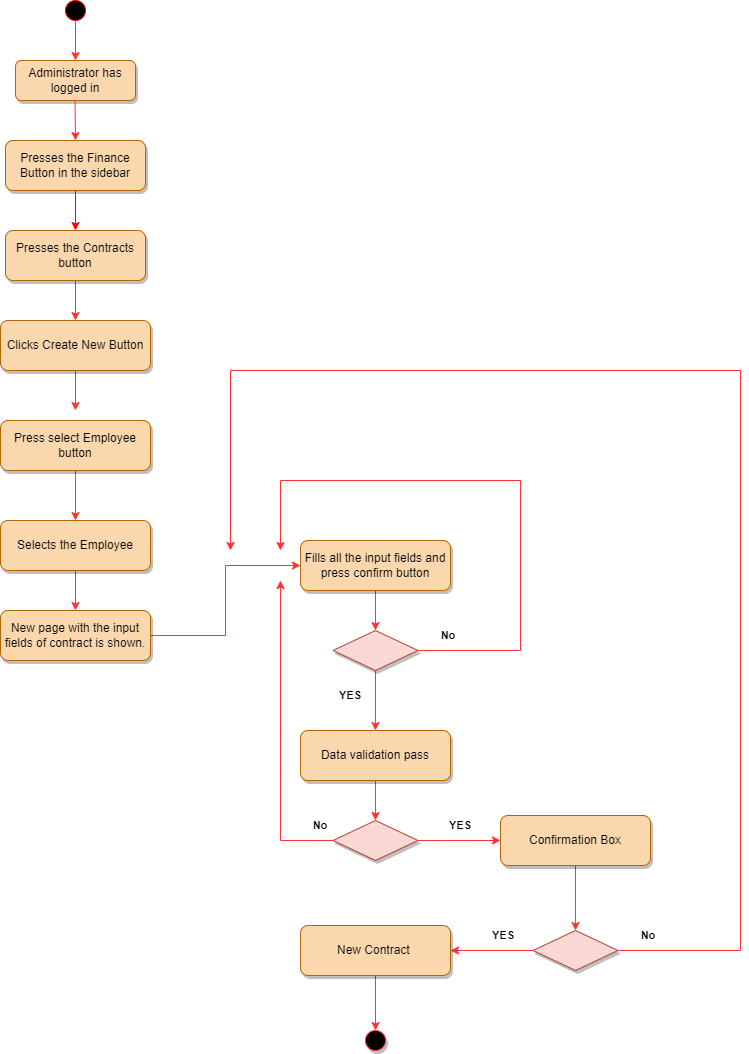

The diagram above was exported from draw.io. Its source (the exported page's mxGraphModel, read from the mxfile embedded in the PNG):
<mxGraphModel dx="1038" dy="578" grid="1" gridSize="10" guides="1" tooltips="1" connect="1" arrows="1" fold="1" page="1" pageScale="1" pageWidth="850" pageHeight="1100" math="0" shadow="0">
  <root>
    <mxCell id="0" />
    <mxCell id="1" parent="0" />
    <mxCell id="LuFTqTCidTGpyRsytxr0-1" value="Administrator has logged in" style="rounded=1;whiteSpace=wrap;html=1;fontSize=12;glass=0;strokeWidth=1;shadow=1;fillColor=#fad7ac;strokeColor=#b46504;" vertex="1" parent="1">
      <mxGeometry x="105" y="90" width="120" height="40" as="geometry" />
    </mxCell>
    <mxCell id="LuFTqTCidTGpyRsytxr0-2" value="Presses the Finance Button in the sidebar" style="rounded=1;whiteSpace=wrap;html=1;fontSize=12;glass=0;strokeWidth=1;shadow=1;fillColor=#fad7ac;strokeColor=#b46504;" vertex="1" parent="1">
      <mxGeometry x="95" y="170" width="140" height="50" as="geometry" />
    </mxCell>
    <mxCell id="LuFTqTCidTGpyRsytxr0-3" value="" style="endArrow=classic;html=1;rounded=0;startArrow=none;strokeColor=#FF3333;" edge="1" parent="1" source="LuFTqTCidTGpyRsytxr0-7" target="LuFTqTCidTGpyRsytxr0-1">
      <mxGeometry width="50" height="50" relative="1" as="geometry">
        <mxPoint x="-130" y="-40" as="sourcePoint" />
        <mxPoint x="80" y="120" as="targetPoint" />
        <Array as="points" />
      </mxGeometry>
    </mxCell>
    <mxCell id="LuFTqTCidTGpyRsytxr0-4" value="" style="edgeStyle=orthogonalEdgeStyle;rounded=0;orthogonalLoop=1;jettySize=auto;html=1;strokeColor=#FF3333;" edge="1" parent="1" source="LuFTqTCidTGpyRsytxr0-5" target="LuFTqTCidTGpyRsytxr0-10">
      <mxGeometry relative="1" as="geometry" />
    </mxCell>
    <mxCell id="LuFTqTCidTGpyRsytxr0-5" value="Presses the Contracts button" style="rounded=1;whiteSpace=wrap;html=1;fontSize=12;glass=0;strokeWidth=1;shadow=1;fillColor=#fad7ac;strokeColor=#b46504;" vertex="1" parent="1">
      <mxGeometry x="95" y="260" width="140" height="50" as="geometry" />
    </mxCell>
    <mxCell id="LuFTqTCidTGpyRsytxr0-6" value="" style="endArrow=classic;html=1;rounded=0;strokeColor=#FF0000;exitX=0.5;exitY=1;exitDx=0;exitDy=0;entryX=0.5;entryY=0;entryDx=0;entryDy=0;" edge="1" parent="1" source="LuFTqTCidTGpyRsytxr0-2" target="LuFTqTCidTGpyRsytxr0-5">
      <mxGeometry width="50" height="50" relative="1" as="geometry">
        <mxPoint x="10" y="185" as="sourcePoint" />
        <mxPoint x="-60" y="250" as="targetPoint" />
        <Array as="points" />
      </mxGeometry>
    </mxCell>
    <mxCell id="LuFTqTCidTGpyRsytxr0-7" value="" style="ellipse;whiteSpace=wrap;html=1;aspect=fixed;strokeColor=#FF0000;fillColor=#000000;fontColor=#ffffff;" vertex="1" parent="1">
      <mxGeometry x="155" y="30" width="20" height="20" as="geometry" />
    </mxCell>
    <mxCell id="LuFTqTCidTGpyRsytxr0-8" value="" style="endArrow=classic;html=1;rounded=0;startArrow=none;strokeColor=#FF3333;entryX=0.5;entryY=0;entryDx=0;entryDy=0;" edge="1" parent="1" target="LuFTqTCidTGpyRsytxr0-2">
      <mxGeometry width="50" height="50" relative="1" as="geometry">
        <mxPoint x="164.5" y="130" as="sourcePoint" />
        <mxPoint x="165" y="180" as="targetPoint" />
        <Array as="points" />
      </mxGeometry>
    </mxCell>
    <mxCell id="LuFTqTCidTGpyRsytxr0-9" value="" style="edgeStyle=orthogonalEdgeStyle;rounded=0;orthogonalLoop=1;jettySize=auto;html=1;strokeColor=#FF3333;" edge="1" parent="1" source="LuFTqTCidTGpyRsytxr0-10">
      <mxGeometry relative="1" as="geometry">
        <mxPoint x="165" y="440" as="targetPoint" />
      </mxGeometry>
    </mxCell>
    <mxCell id="LuFTqTCidTGpyRsytxr0-10" value="Clicks Create New Button" style="rounded=1;whiteSpace=wrap;html=1;fontSize=12;glass=0;strokeWidth=1;shadow=1;fillColor=#fad7ac;strokeColor=#b46504;" vertex="1" parent="1">
      <mxGeometry x="90" y="350" width="150" height="50" as="geometry" />
    </mxCell>
    <mxCell id="LuFTqTCidTGpyRsytxr0-11" value="&lt;b&gt;&lt;font color=&quot;#000000&quot;&gt;YES&lt;/font&gt;&lt;/b&gt;" style="text;html=1;strokeColor=none;fillColor=none;align=center;verticalAlign=middle;whiteSpace=wrap;rounded=0;shadow=1;labelBackgroundColor=none;fontSize=11;fontColor=#FF6666;" vertex="1" parent="1">
      <mxGeometry x="410" y="710" width="60" height="30" as="geometry" />
    </mxCell>
    <mxCell id="LuFTqTCidTGpyRsytxr0-16" value="" style="ellipse;whiteSpace=wrap;html=1;aspect=fixed;shadow=1;labelBackgroundColor=none;strokeColor=#FF3333;fontSize=11;fontColor=#000000;fillColor=#000000;" vertex="1" parent="1">
      <mxGeometry x="455" y="1060" width="20" height="20" as="geometry" />
    </mxCell>
    <mxCell id="LuFTqTCidTGpyRsytxr0-24" value="No" style="text;html=1;strokeColor=none;fillColor=none;align=center;verticalAlign=middle;whiteSpace=wrap;rounded=0;shadow=1;labelBackgroundColor=none;fontSize=11;fontColor=#000000;fontStyle=1" vertex="1" parent="1">
      <mxGeometry x="507.5" y="650" width="60" height="30" as="geometry" />
    </mxCell>
    <mxCell id="LuFTqTCidTGpyRsytxr0-37" value="" style="edgeStyle=orthogonalEdgeStyle;rounded=0;orthogonalLoop=1;jettySize=auto;html=1;strokeColor=#FF3333;" edge="1" parent="1" source="LuFTqTCidTGpyRsytxr0-28">
      <mxGeometry relative="1" as="geometry">
        <mxPoint x="370" y="580" as="targetPoint" />
        <Array as="points">
          <mxPoint x="610" y="680" />
          <mxPoint x="610" y="510" />
        </Array>
      </mxGeometry>
    </mxCell>
    <mxCell id="LuFTqTCidTGpyRsytxr0-46" value="" style="edgeStyle=orthogonalEdgeStyle;rounded=0;orthogonalLoop=1;jettySize=auto;html=1;strokeColor=#FF3333;" edge="1" parent="1" source="LuFTqTCidTGpyRsytxr0-28" target="LuFTqTCidTGpyRsytxr0-41">
      <mxGeometry relative="1" as="geometry" />
    </mxCell>
    <mxCell id="LuFTqTCidTGpyRsytxr0-28" value="" style="rhombus;whiteSpace=wrap;html=1;shadow=1;labelBackgroundColor=none;strokeColor=#ae4132;fontSize=11;fillColor=#fad9d5;align=center;" vertex="1" parent="1">
      <mxGeometry x="422.5" y="660" width="85" height="40" as="geometry" />
    </mxCell>
    <mxCell id="LuFTqTCidTGpyRsytxr0-84" value="" style="edgeStyle=orthogonalEdgeStyle;rounded=0;orthogonalLoop=1;jettySize=auto;html=1;strokeColor=#FF3333;" edge="1" parent="1" source="LuFTqTCidTGpyRsytxr0-31" target="LuFTqTCidTGpyRsytxr0-82">
      <mxGeometry relative="1" as="geometry" />
    </mxCell>
    <mxCell id="LuFTqTCidTGpyRsytxr0-31" value="Press select Employee button" style="rounded=1;whiteSpace=wrap;html=1;fontSize=12;glass=0;strokeWidth=1;shadow=1;fillColor=#fad7ac;strokeColor=#b46504;" vertex="1" parent="1">
      <mxGeometry x="90" y="450" width="150" height="50" as="geometry" />
    </mxCell>
    <mxCell id="LuFTqTCidTGpyRsytxr0-34" value="" style="edgeStyle=orthogonalEdgeStyle;rounded=0;orthogonalLoop=1;jettySize=auto;html=1;strokeColor=#FF3333;" edge="1" parent="1" source="LuFTqTCidTGpyRsytxr0-32" target="LuFTqTCidTGpyRsytxr0-28">
      <mxGeometry relative="1" as="geometry" />
    </mxCell>
    <mxCell id="LuFTqTCidTGpyRsytxr0-32" value="Fills all the input fields and press confirm button" style="rounded=1;whiteSpace=wrap;html=1;fontSize=12;glass=0;strokeWidth=1;shadow=1;fillColor=#fad7ac;strokeColor=#b46504;" vertex="1" parent="1">
      <mxGeometry x="390" y="570" width="150" height="50" as="geometry" />
    </mxCell>
    <mxCell id="LuFTqTCidTGpyRsytxr0-45" value="" style="edgeStyle=orthogonalEdgeStyle;rounded=0;orthogonalLoop=1;jettySize=auto;html=1;strokeColor=#FF3333;" edge="1" parent="1" source="LuFTqTCidTGpyRsytxr0-41" target="LuFTqTCidTGpyRsytxr0-44">
      <mxGeometry relative="1" as="geometry" />
    </mxCell>
    <mxCell id="LuFTqTCidTGpyRsytxr0-41" value="Data validation pass" style="rounded=1;whiteSpace=wrap;html=1;fontSize=12;glass=0;strokeWidth=1;shadow=1;fillColor=#fad7ac;strokeColor=#b46504;" vertex="1" parent="1">
      <mxGeometry x="390" y="760" width="150" height="50" as="geometry" />
    </mxCell>
    <mxCell id="LuFTqTCidTGpyRsytxr0-58" value="" style="edgeStyle=orthogonalEdgeStyle;rounded=0;orthogonalLoop=1;jettySize=auto;html=1;strokeColor=#FF3333;" edge="1" parent="1" source="LuFTqTCidTGpyRsytxr0-44">
      <mxGeometry relative="1" as="geometry">
        <mxPoint x="370" y="610" as="targetPoint" />
        <Array as="points">
          <mxPoint x="370" y="870" />
        </Array>
      </mxGeometry>
    </mxCell>
    <mxCell id="LuFTqTCidTGpyRsytxr0-62" value="" style="edgeStyle=orthogonalEdgeStyle;rounded=0;orthogonalLoop=1;jettySize=auto;html=1;strokeColor=#FF3333;" edge="1" parent="1" source="LuFTqTCidTGpyRsytxr0-44" target="LuFTqTCidTGpyRsytxr0-61">
      <mxGeometry relative="1" as="geometry">
        <Array as="points">
          <mxPoint x="530" y="870" />
        </Array>
      </mxGeometry>
    </mxCell>
    <mxCell id="LuFTqTCidTGpyRsytxr0-44" value="" style="rhombus;whiteSpace=wrap;html=1;shadow=1;labelBackgroundColor=none;strokeColor=#ae4132;fontSize=11;fillColor=#fad9d5;align=center;" vertex="1" parent="1">
      <mxGeometry x="422.5" y="850" width="85" height="40" as="geometry" />
    </mxCell>
    <mxCell id="LuFTqTCidTGpyRsytxr0-53" value="&lt;b&gt;&lt;font color=&quot;#000000&quot;&gt;YES&lt;/font&gt;&lt;/b&gt;" style="text;html=1;strokeColor=none;fillColor=none;align=center;verticalAlign=middle;whiteSpace=wrap;rounded=0;shadow=1;labelBackgroundColor=none;fontSize=11;fontColor=#FF6666;" vertex="1" parent="1">
      <mxGeometry x="520" y="840" width="60" height="30" as="geometry" />
    </mxCell>
    <mxCell id="LuFTqTCidTGpyRsytxr0-54" value="No" style="text;html=1;strokeColor=none;fillColor=none;align=center;verticalAlign=middle;whiteSpace=wrap;rounded=0;shadow=1;labelBackgroundColor=none;fontSize=11;fontColor=#000000;fontStyle=1" vertex="1" parent="1">
      <mxGeometry x="380" y="840" width="60" height="30" as="geometry" />
    </mxCell>
    <mxCell id="LuFTqTCidTGpyRsytxr0-64" value="" style="edgeStyle=orthogonalEdgeStyle;rounded=0;orthogonalLoop=1;jettySize=auto;html=1;strokeColor=#FF3333;" edge="1" parent="1" source="LuFTqTCidTGpyRsytxr0-61">
      <mxGeometry relative="1" as="geometry">
        <mxPoint x="665" y="960" as="targetPoint" />
      </mxGeometry>
    </mxCell>
    <mxCell id="LuFTqTCidTGpyRsytxr0-61" value="Confirmation Box" style="rounded=1;whiteSpace=wrap;html=1;fontSize=12;glass=0;strokeWidth=1;shadow=1;fillColor=#fad7ac;strokeColor=#b46504;" vertex="1" parent="1">
      <mxGeometry x="590" y="845" width="150" height="50" as="geometry" />
    </mxCell>
    <mxCell id="LuFTqTCidTGpyRsytxr0-77" value="" style="edgeStyle=orthogonalEdgeStyle;rounded=0;orthogonalLoop=1;jettySize=auto;html=1;strokeColor=#FF3333;" edge="1" parent="1" source="LuFTqTCidTGpyRsytxr0-65" target="LuFTqTCidTGpyRsytxr0-73">
      <mxGeometry relative="1" as="geometry" />
    </mxCell>
    <mxCell id="LuFTqTCidTGpyRsytxr0-79" value="" style="edgeStyle=orthogonalEdgeStyle;rounded=0;orthogonalLoop=1;jettySize=auto;html=1;strokeColor=#FF3333;" edge="1" parent="1" source="LuFTqTCidTGpyRsytxr0-65">
      <mxGeometry relative="1" as="geometry">
        <mxPoint x="320" y="580" as="targetPoint" />
        <Array as="points">
          <mxPoint x="830" y="980" />
          <mxPoint x="830" y="400" />
          <mxPoint x="320" y="400" />
        </Array>
      </mxGeometry>
    </mxCell>
    <mxCell id="LuFTqTCidTGpyRsytxr0-65" value="" style="rhombus;whiteSpace=wrap;html=1;shadow=1;labelBackgroundColor=none;strokeColor=#ae4132;fontSize=11;fillColor=#fad9d5;align=center;" vertex="1" parent="1">
      <mxGeometry x="622.5" y="960" width="85" height="40" as="geometry" />
    </mxCell>
    <mxCell id="LuFTqTCidTGpyRsytxr0-71" value="No" style="text;html=1;strokeColor=none;fillColor=none;align=center;verticalAlign=middle;whiteSpace=wrap;rounded=0;shadow=1;labelBackgroundColor=none;fontSize=11;fontColor=#000000;fontStyle=1" vertex="1" parent="1">
      <mxGeometry x="707.5" y="950" width="60" height="30" as="geometry" />
    </mxCell>
    <mxCell id="LuFTqTCidTGpyRsytxr0-72" value="&lt;b&gt;&lt;font color=&quot;#000000&quot;&gt;YES&lt;/font&gt;&lt;/b&gt;" style="text;html=1;strokeColor=none;fillColor=none;align=center;verticalAlign=middle;whiteSpace=wrap;rounded=0;shadow=1;labelBackgroundColor=none;fontSize=11;fontColor=#FF6666;" vertex="1" parent="1">
      <mxGeometry x="562.5" y="950" width="60" height="30" as="geometry" />
    </mxCell>
    <mxCell id="LuFTqTCidTGpyRsytxr0-91" value="" style="edgeStyle=orthogonalEdgeStyle;rounded=0;orthogonalLoop=1;jettySize=auto;html=1;strokeColor=#FF3333;" edge="1" parent="1" source="LuFTqTCidTGpyRsytxr0-73" target="LuFTqTCidTGpyRsytxr0-16">
      <mxGeometry relative="1" as="geometry" />
    </mxCell>
    <mxCell id="LuFTqTCidTGpyRsytxr0-73" value="New Contract&amp;nbsp;" style="rounded=1;whiteSpace=wrap;html=1;fontSize=12;glass=0;strokeWidth=1;shadow=1;fillColor=#fad7ac;strokeColor=#b46504;" vertex="1" parent="1">
      <mxGeometry x="390" y="955" width="150" height="50" as="geometry" />
    </mxCell>
    <mxCell id="LuFTqTCidTGpyRsytxr0-86" value="" style="edgeStyle=orthogonalEdgeStyle;rounded=0;orthogonalLoop=1;jettySize=auto;html=1;strokeColor=#FF3333;" edge="1" parent="1" source="LuFTqTCidTGpyRsytxr0-82" target="LuFTqTCidTGpyRsytxr0-85">
      <mxGeometry relative="1" as="geometry" />
    </mxCell>
    <mxCell id="LuFTqTCidTGpyRsytxr0-82" value="Selects the Employee" style="rounded=1;whiteSpace=wrap;html=1;fontSize=12;glass=0;strokeWidth=1;shadow=1;fillColor=#fad7ac;strokeColor=#b46504;" vertex="1" parent="1">
      <mxGeometry x="90" y="550" width="150" height="50" as="geometry" />
    </mxCell>
    <mxCell id="LuFTqTCidTGpyRsytxr0-88" value="" style="edgeStyle=orthogonalEdgeStyle;rounded=0;orthogonalLoop=1;jettySize=auto;html=1;strokeColor=#FF3333;entryX=0;entryY=0.5;entryDx=0;entryDy=0;" edge="1" parent="1" source="LuFTqTCidTGpyRsytxr0-85" target="LuFTqTCidTGpyRsytxr0-32">
      <mxGeometry relative="1" as="geometry">
        <mxPoint x="335" y="665" as="targetPoint" />
      </mxGeometry>
    </mxCell>
    <mxCell id="LuFTqTCidTGpyRsytxr0-85" value="New page with the input fields of contract is shown." style="rounded=1;whiteSpace=wrap;html=1;fontSize=12;glass=0;strokeWidth=1;shadow=1;fillColor=#fad7ac;strokeColor=#b46504;" vertex="1" parent="1">
      <mxGeometry x="90" y="640" width="150" height="50" as="geometry" />
    </mxCell>
  </root>
</mxGraphModel>